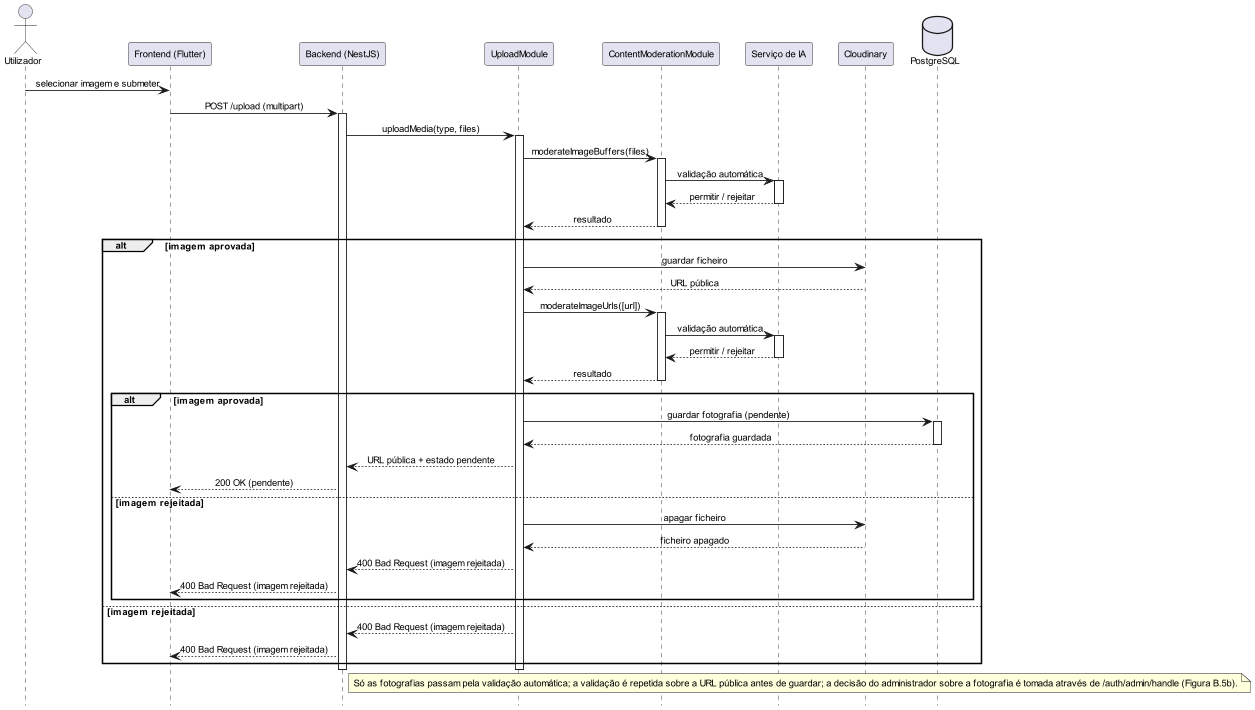

The diagram above was rendered by PlantUML. Its source (embedded in the PNG):
@startuml
scale 0.85
hide footbox
skinparam defaultFontName Arial
skinparam defaultFontSize 11
skinparam maxMessageSize 200
skinparam sequence {
  ParticipantPadding 10
  BoxPadding 8
  MessageAlign center
  ArrowThickness 1
}
actor Utilizador
participant "Frontend (Flutter)" as FE
participant "Backend (NestJS)" as API
participant "UploadModule" as UP
participant "ContentModerationModule" as MOD
participant "Serviço de IA" as AI
participant "Cloudinary" as Cloudinary
database "PostgreSQL" as DB

Utilizador -> FE: selecionar imagem e submeter
FE -> API: POST /upload (multipart)
activate API
API -> UP: uploadMedia(type, files)
activate UP
UP -> MOD: moderateImageBuffers(files)
activate MOD
MOD -> AI: validação automática
activate AI
AI --> MOD: permitir / rejeitar
deactivate AI
MOD --> UP: resultado
deactivate MOD
alt imagem aprovada
  UP -> Cloudinary: guardar ficheiro
  Cloudinary --> UP: URL pública
  UP -> MOD: moderateImageUrls([url])
  activate MOD
  MOD -> AI: validação automática
  activate AI
  AI --> MOD: permitir / rejeitar
  deactivate AI
  MOD --> UP: resultado
  deactivate MOD
  alt imagem aprovada
    UP -> DB: guardar fotografia (pendente)
    activate DB
    DB --> UP: fotografia guardada
    deactivate DB
    UP --> API: URL pública + estado pendente
    API --> FE: 200 OK (pendente)
  else imagem rejeitada
    UP -> Cloudinary: apagar ficheiro
    Cloudinary --> UP: ficheiro apagado
    UP --> API: 400 Bad Request (imagem rejeitada)
    API --> FE: 400 Bad Request (imagem rejeitada)
  end
else imagem rejeitada
  UP --> API: 400 Bad Request (imagem rejeitada)
  API --> FE: 400 Bad Request (imagem rejeitada)
end
deactivate UP
deactivate API

note over MOD,DB: Só as fotografias passam pela validação automática; a validação é repetida sobre a URL pública antes de guardar; a decisão do administrador sobre a fotografia é tomada através de /auth/admin/handle (Figura B.5b).

@enduml